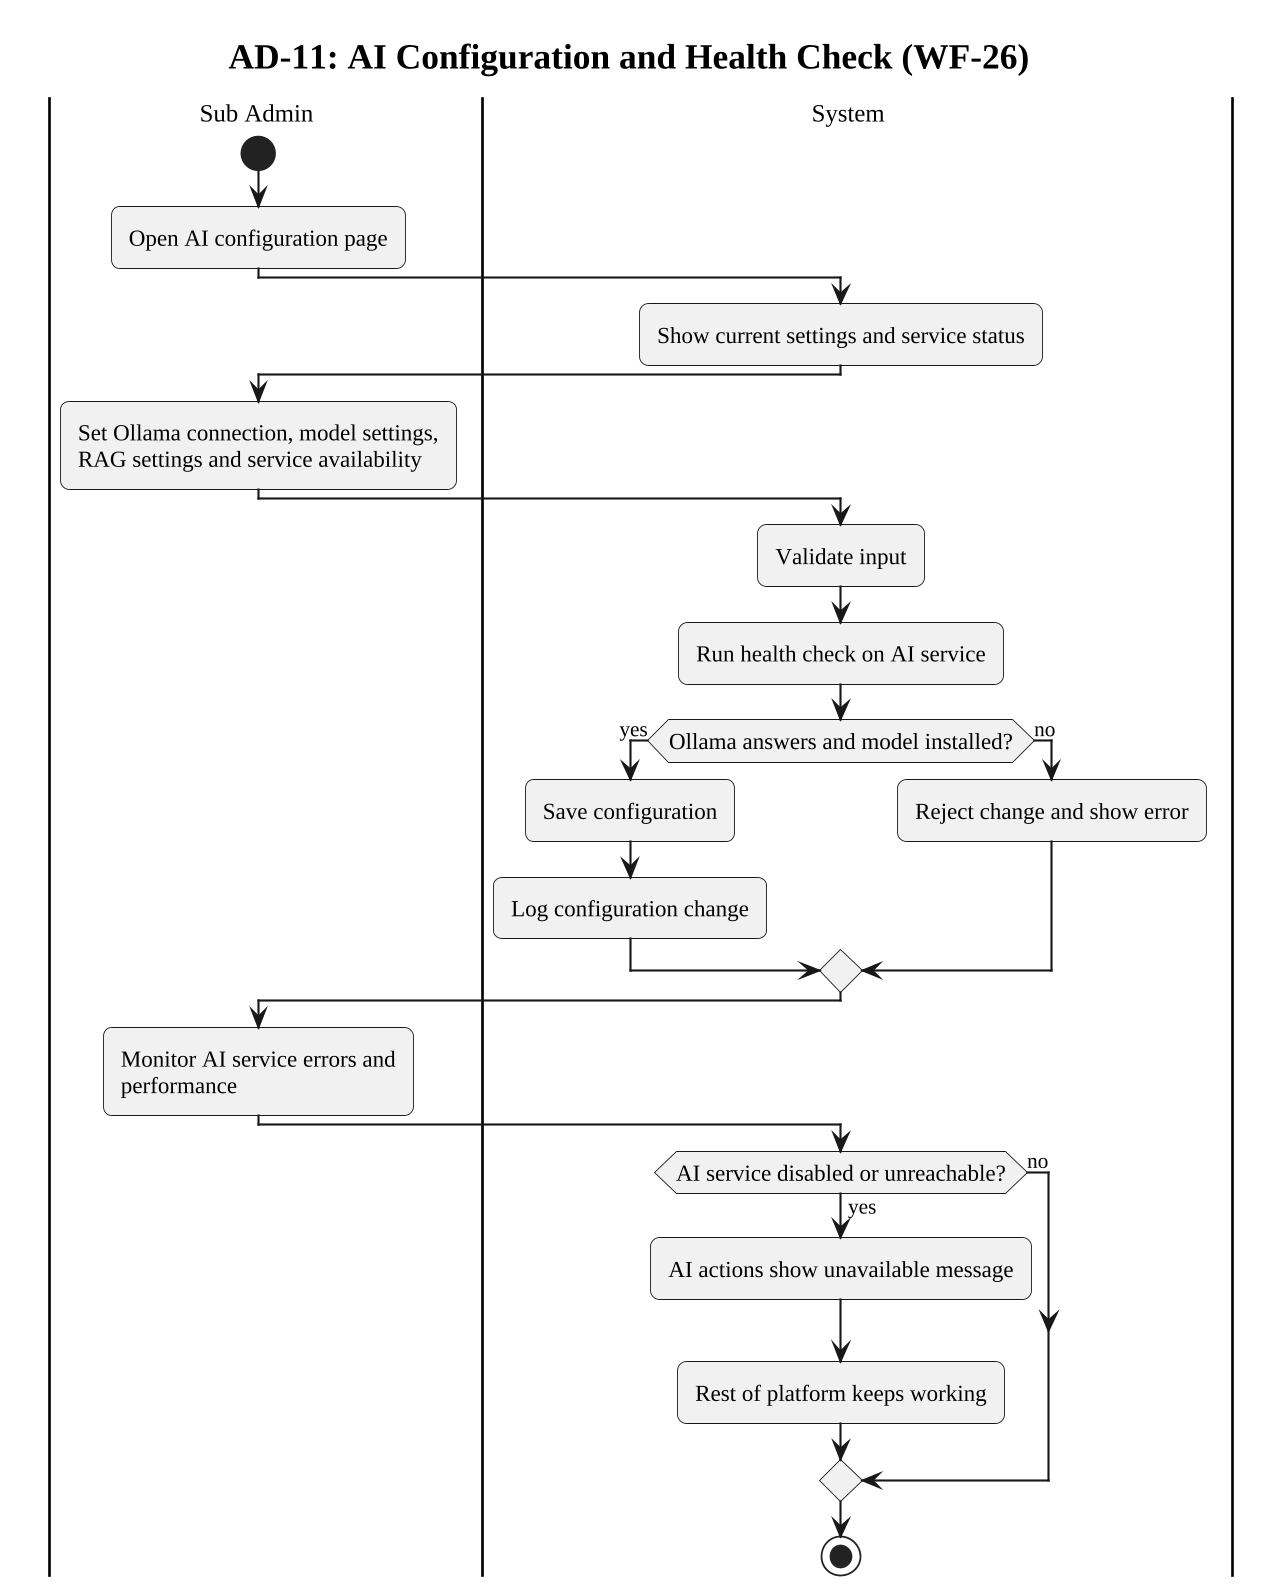

The diagram above was rendered by PlantUML. Its source (embedded in the PNG):
@startuml
!include style.iuml
title AD-11: AI Configuration and Health Check (WF-26)
|Sub Admin|
start
:Open AI configuration page;
|System|
:Show current settings and service status;
|Sub Admin|
:Set Ollama connection, model settings,\nRAG settings and service availability;
|System|
:Validate input;
:Run health check on AI service;
if (Ollama answers and model installed?) then (yes)
  :Save configuration;
  :Log configuration change;
else (no)
  :Reject change and show error;
endif
|Sub Admin|
:Monitor AI service errors and performance;
|System|
if (AI service disabled or unreachable?) then (yes)
  :AI actions show unavailable message;
  :Rest of platform keeps working;
else (no)
endif
stop
@enduml